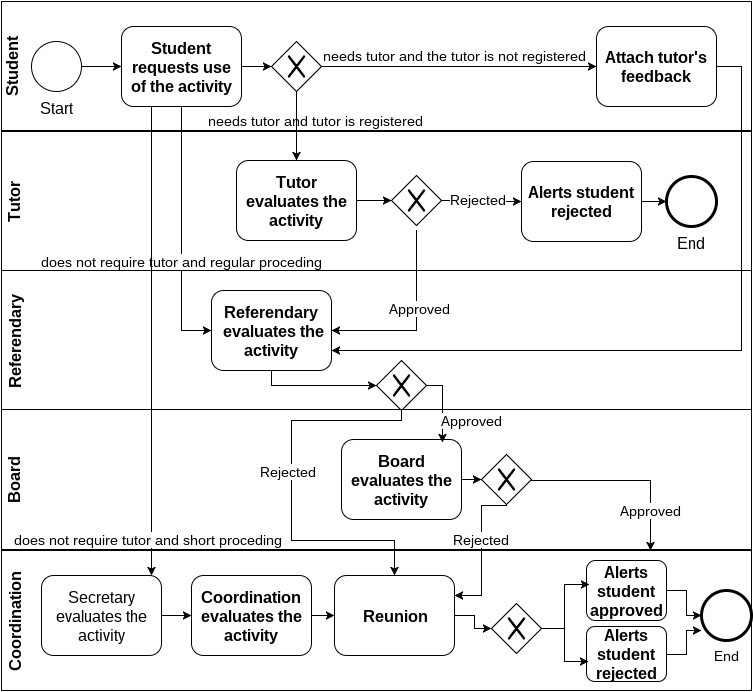

The diagram above was exported from draw.io. Its source (the exported page's mxGraphModel, read from the mxfile embedded in the PNG):
<mxGraphModel dx="880" dy="458" grid="1" gridSize="10" guides="1" tooltips="1" connect="1" arrows="1" fold="1" page="1" pageScale="1" pageWidth="826" pageHeight="1169" background="#ffffff" math="0">
  <root>
    <mxCell id="0" />
    <mxCell id="1" parent="0" />
    <mxCell id="f33f1170e59c131-2" value="Student" style="swimlane;html=1;horizontal=0;swimlaneFillColor=white;swimlaneLine=0;startSize=17;direction=east;fontSize=16;" vertex="1" parent="1">
      <mxGeometry x="50" y="81" width="750" height="129" as="geometry" />
    </mxCell>
    <mxCell id="f33f1170e59c131-9" value="&lt;font style=&quot;font-size: 16px&quot;&gt;Start&lt;/font&gt;" style="shape=mxgraph.bpmn.shape;html=1;verticalLabelPosition=bottom;labelBackgroundColor=#ffffff;verticalAlign=top;perimeter=ellipsePerimeter;outline=standard;symbol=general;" vertex="1" parent="f33f1170e59c131-2">
      <mxGeometry x="30" y="40" width="50" height="50" as="geometry" />
    </mxCell>
    <mxCell id="f33f1170e59c131-15" value="&lt;b&gt;&lt;font style=&quot;font-size: 16px&quot;&gt;Student requests&amp;nbsp;use of the activity&lt;/font&gt;&lt;/b&gt;" style="shape=ext;rounded=1;html=1;whiteSpace=wrap;" vertex="1" parent="f33f1170e59c131-2">
      <mxGeometry x="120" y="25" width="120" height="80" as="geometry" />
    </mxCell>
    <mxCell id="f33f1170e59c131-19" value="" style="shape=mxgraph.bpmn.shape;html=1;verticalLabelPosition=bottom;labelBackgroundColor=#ffffff;verticalAlign=top;perimeter=rhombusPerimeter;background=gateway;outline=none;symbol=exclusiveGw;" vertex="1" parent="f33f1170e59c131-2">
      <mxGeometry x="270" y="40" width="50" height="50" as="geometry" />
    </mxCell>
    <mxCell id="f33f1170e59c131-20" style="edgeStyle=orthogonalEdgeStyle;rounded=0;html=1;exitX=1;exitY=0.5;entryX=0;entryY=0.5;jettySize=auto;orthogonalLoop=1;" edge="1" parent="f33f1170e59c131-2" source="f33f1170e59c131-15" target="f33f1170e59c131-19">
      <mxGeometry relative="1" as="geometry" />
    </mxCell>
    <mxCell id="f33f1170e59c131-21" value="&lt;b&gt;&lt;font style=&quot;font-size: 16px&quot;&gt;Attach tutor's feedback&lt;/font&gt;&lt;/b&gt;" style="shape=ext;rounded=1;html=1;whiteSpace=wrap;" vertex="1" parent="f33f1170e59c131-2">
      <mxGeometry x="595" y="25" width="120" height="80" as="geometry" />
    </mxCell>
    <mxCell id="f33f1170e59c131-23" value="&lt;font style=&quot;font-size: 14px&quot;&gt;needs tutor and the tutor is not registered&lt;/font&gt;" style="text;html=1;" vertex="1" parent="f33f1170e59c131-2">
      <mxGeometry x="320" y="40" width="250" height="30" as="geometry" />
    </mxCell>
    <mxCell id="f33f1170e59c131-22" style="edgeStyle=orthogonalEdgeStyle;rounded=0;html=1;jettySize=auto;orthogonalLoop=1;entryX=0;entryY=0.5;" edge="1" parent="f33f1170e59c131-2" source="f33f1170e59c131-19" target="f33f1170e59c131-21">
      <mxGeometry relative="1" as="geometry">
        <mxPoint x="570" y="65" as="targetPoint" />
        <Array as="points" />
      </mxGeometry>
    </mxCell>
    <mxCell id="f33f1170e59c131-3" value="Tutor" style="swimlane;html=1;horizontal=0;swimlaneFillColor=white;swimlaneLine=0;fontSize=16;" vertex="1" parent="1">
      <mxGeometry x="50" y="211" width="750" height="140" as="geometry" />
    </mxCell>
    <mxCell id="f33f1170e59c131-24" value="&lt;b&gt;&lt;font style=&quot;font-size: 16px&quot;&gt;T&lt;span style=&quot;line-height: 1.2&quot;&gt;utor evaluates the activity&lt;/span&gt;&lt;/font&gt;&lt;/b&gt;" style="shape=ext;rounded=1;html=1;whiteSpace=wrap;" vertex="1" parent="f33f1170e59c131-3">
      <mxGeometry x="235" y="29" width="120" height="80" as="geometry" />
    </mxCell>
    <mxCell id="75d050ae327d148a-5" value="&lt;span&gt;&lt;b&gt;&lt;font style=&quot;font-size: 16px&quot;&gt;Alerts student rejected&lt;/font&gt;&lt;/b&gt;&lt;/span&gt;" style="shape=ext;rounded=1;html=1;whiteSpace=wrap;" vertex="1" parent="f33f1170e59c131-3">
      <mxGeometry x="520" y="30" width="120" height="80" as="geometry" />
    </mxCell>
    <mxCell id="75d050ae327d148a-6" value="" style="shape=mxgraph.bpmn.shape;html=1;verticalLabelPosition=bottom;labelBackgroundColor=#ffffff;verticalAlign=top;perimeter=rhombusPerimeter;background=gateway;outline=none;symbol=exclusiveGw;" vertex="1" parent="f33f1170e59c131-3">
      <mxGeometry x="390" y="44" width="50" height="50" as="geometry" />
    </mxCell>
    <mxCell id="75d050ae327d148a-8" value="&lt;font style=&quot;font-size: 14px&quot;&gt;Rejected&lt;/font&gt;" style="edgeStyle=orthogonalEdgeStyle;rounded=0;html=1;entryX=0;entryY=0.5;jettySize=auto;orthogonalLoop=1;" edge="1" parent="f33f1170e59c131-3" source="75d050ae327d148a-6" target="75d050ae327d148a-5">
      <mxGeometry x="-0.0909" y="1" relative="1" as="geometry">
        <Array as="points">
          <mxPoint x="480" y="69" />
          <mxPoint x="480" y="70" />
        </Array>
        <mxPoint as="offset" />
      </mxGeometry>
    </mxCell>
    <mxCell id="75d050ae327d148a-9" value="&lt;font style=&quot;font-size: 16px&quot;&gt;End&lt;/font&gt;" style="shape=mxgraph.bpmn.shape;html=1;verticalLabelPosition=bottom;labelBackgroundColor=#ffffff;verticalAlign=top;perimeter=ellipsePerimeter;outline=end;symbol=general;" vertex="1" parent="f33f1170e59c131-3">
      <mxGeometry x="665" y="45" width="50" height="50" as="geometry" />
    </mxCell>
    <mxCell id="75d050ae327d148a-10" style="edgeStyle=orthogonalEdgeStyle;rounded=0;html=1;entryX=0;entryY=0.5;jettySize=auto;orthogonalLoop=1;" edge="1" parent="f33f1170e59c131-3" source="75d050ae327d148a-5" target="75d050ae327d148a-9">
      <mxGeometry relative="1" as="geometry" />
    </mxCell>
    <mxCell id="f33f1170e59c131-4" value="&lt;table&gt;&lt;tbody&gt;&lt;tr&gt;&lt;td colspan=&quot;2&quot;&gt;&lt;div&gt;R&lt;span style=&quot;line-height: 1.2&quot;&gt;eferendary&lt;/span&gt;&lt;/div&gt;&lt;/td&gt;&lt;/tr&gt;&lt;/tbody&gt;&lt;/table&gt;" style="swimlane;html=1;horizontal=0;swimlaneFillColor=white;swimlaneLine=0;fontSize=16;" vertex="1" parent="1">
      <mxGeometry x="50" y="350" width="750" height="140" as="geometry" />
    </mxCell>
    <mxCell id="75d050ae327d148a-11" value="&lt;span style=&quot;line-height: 1.2&quot;&gt;&lt;b&gt;&lt;font style=&quot;font-size: 16px&quot;&gt;Referendary&lt;/font&gt;&lt;/b&gt;&lt;/span&gt;&lt;div&gt;&lt;span style=&quot;line-height: 1.2&quot;&gt;&lt;b&gt;&lt;font style=&quot;font-size: 16px&quot;&gt;&amp;nbsp;evaluates the activity&lt;/font&gt;&lt;/b&gt;&lt;/span&gt;&lt;/div&gt;" style="shape=ext;rounded=1;html=1;whiteSpace=wrap;" vertex="1" parent="f33f1170e59c131-4">
      <mxGeometry x="210" y="20" width="120" height="80" as="geometry" />
    </mxCell>
    <mxCell id="75d050ae327d148a-17" value="" style="shape=mxgraph.bpmn.shape;html=1;verticalLabelPosition=bottom;labelBackgroundColor=#ffffff;verticalAlign=top;perimeter=rhombusPerimeter;background=gateway;outline=none;symbol=exclusiveGw;" vertex="1" parent="f33f1170e59c131-4">
      <mxGeometry x="375" y="90" width="50" height="50" as="geometry" />
    </mxCell>
    <mxCell id="75d050ae327d148a-18" style="edgeStyle=orthogonalEdgeStyle;rounded=0;html=1;entryX=0;entryY=0.5;jettySize=auto;orthogonalLoop=1;" edge="1" parent="f33f1170e59c131-4" source="75d050ae327d148a-11" target="75d050ae327d148a-17">
      <mxGeometry relative="1" as="geometry">
        <Array as="points">
          <mxPoint x="270" y="115" />
        </Array>
      </mxGeometry>
    </mxCell>
    <mxCell id="f33f1170e59c131-5" value="&lt;font style=&quot;font-size: 16px&quot;&gt;Board&lt;/font&gt;" style="swimlane;html=1;horizontal=0;swimlaneFillColor=white;swimlaneLine=0;startSize=23;" vertex="1" parent="1">
      <mxGeometry x="50" y="489" width="750" height="140" as="geometry" />
    </mxCell>
    <mxCell id="75d050ae327d148a-19" value="&lt;b&gt;&lt;font style=&quot;font-size: 16px&quot;&gt;Board evaluates the activity&lt;/font&gt;&lt;/b&gt;" style="shape=ext;rounded=1;html=1;whiteSpace=wrap;" vertex="1" parent="f33f1170e59c131-5">
      <mxGeometry x="340" y="30" width="120" height="80" as="geometry" />
    </mxCell>
    <mxCell id="75d050ae327d148a-21" value="" style="shape=mxgraph.bpmn.shape;html=1;verticalLabelPosition=bottom;labelBackgroundColor=#ffffff;verticalAlign=top;perimeter=rhombusPerimeter;background=gateway;outline=none;symbol=exclusiveGw;" vertex="1" parent="f33f1170e59c131-5">
      <mxGeometry x="480" y="45" width="50" height="50" as="geometry" />
    </mxCell>
    <mxCell id="36937f6fd1e12162-5" style="edgeStyle=orthogonalEdgeStyle;rounded=0;html=1;entryX=0;entryY=0.5;jettySize=auto;orthogonalLoop=1;fontSize=14;" edge="1" parent="f33f1170e59c131-5" source="75d050ae327d148a-19" target="75d050ae327d148a-21">
      <mxGeometry relative="1" as="geometry" />
    </mxCell>
    <mxCell id="f33f1170e59c131-6" value="Coordination" style="swimlane;html=1;horizontal=0;swimlaneFillColor=white;swimlaneLine=0;startSize=23;fontSize=16;" vertex="1" parent="1">
      <mxGeometry x="50" y="630" width="750" height="140" as="geometry" />
    </mxCell>
    <mxCell id="75d050ae327d148a-23" value="&lt;table&gt;&lt;tbody&gt;&lt;tr&gt;&lt;td colspan=&quot;2&quot;&gt;&lt;div&gt;&lt;font style=&quot;font-size: 16px&quot;&gt;Secretary evaluates the activity&lt;/font&gt;&lt;/div&gt;&lt;/td&gt;&lt;/tr&gt;&lt;/tbody&gt;&lt;/table&gt;" style="shape=ext;rounded=1;html=1;whiteSpace=wrap;" vertex="1" parent="f33f1170e59c131-6">
      <mxGeometry x="40" y="25" width="120" height="80" as="geometry" />
    </mxCell>
    <mxCell id="75d050ae327d148a-26" value="&lt;font style=&quot;font-size: 16px&quot;&gt;&lt;b&gt;Coordination evaluates the activity&lt;/b&gt;&lt;/font&gt;" style="shape=ext;rounded=1;html=1;whiteSpace=wrap;" vertex="1" parent="f33f1170e59c131-6">
      <mxGeometry x="190" y="25" width="120" height="80" as="geometry" />
    </mxCell>
    <mxCell id="75d050ae327d148a-27" style="edgeStyle=orthogonalEdgeStyle;rounded=0;html=1;entryX=0;entryY=0.5;jettySize=auto;orthogonalLoop=1;" edge="1" parent="f33f1170e59c131-6" source="75d050ae327d148a-23" target="75d050ae327d148a-26">
      <mxGeometry relative="1" as="geometry" />
    </mxCell>
    <mxCell id="75d050ae327d148a-28" value="&lt;font style=&quot;font-size: 16px&quot;&gt;&lt;b&gt;Reunion&lt;/b&gt;&lt;/font&gt;" style="shape=ext;rounded=1;html=1;whiteSpace=wrap;" vertex="1" parent="f33f1170e59c131-6">
      <mxGeometry x="333" y="25" width="120" height="80" as="geometry" />
    </mxCell>
    <mxCell id="75d050ae327d148a-34" value="" style="shape=mxgraph.bpmn.shape;html=1;verticalLabelPosition=bottom;labelBackgroundColor=#ffffff;verticalAlign=top;perimeter=rhombusPerimeter;background=gateway;outline=none;symbol=exclusiveGw;" vertex="1" parent="f33f1170e59c131-6">
      <mxGeometry x="490" y="53" width="50" height="50" as="geometry" />
    </mxCell>
    <mxCell id="75d050ae327d148a-35" style="edgeStyle=orthogonalEdgeStyle;rounded=0;html=1;entryX=0;entryY=0.5;jettySize=auto;orthogonalLoop=1;" edge="1" parent="f33f1170e59c131-6" source="75d050ae327d148a-28" target="75d050ae327d148a-34">
      <mxGeometry relative="1" as="geometry" />
    </mxCell>
    <mxCell id="75d050ae327d148a-53" value="&lt;span&gt;&lt;font style=&quot;font-size: 16px&quot;&gt;&lt;b&gt;Alerts student rejected&lt;/b&gt;&lt;/font&gt;&lt;/span&gt;" style="shape=ext;rounded=1;html=1;whiteSpace=wrap;" vertex="1" parent="f33f1170e59c131-6">
      <mxGeometry x="585" y="76" width="80" height="55" as="geometry" />
    </mxCell>
    <mxCell id="75d050ae327d148a-54" value="&lt;span&gt;&lt;font style=&quot;font-size: 16px&quot;&gt;&lt;b&gt;Alerts student approved&lt;/b&gt;&lt;/font&gt;&lt;/span&gt;" style="shape=ext;rounded=1;html=1;whiteSpace=wrap;" vertex="1" parent="f33f1170e59c131-6">
      <mxGeometry x="585" y="10" width="80" height="60" as="geometry" />
    </mxCell>
    <mxCell id="75d050ae327d148a-57" style="edgeStyle=orthogonalEdgeStyle;rounded=0;html=1;entryX=0.04;entryY=0.4;entryPerimeter=0;jettySize=auto;orthogonalLoop=1;" edge="1" parent="f33f1170e59c131-6" source="75d050ae327d148a-34" target="75d050ae327d148a-54">
      <mxGeometry relative="1" as="geometry" />
    </mxCell>
    <mxCell id="75d050ae327d148a-58" style="edgeStyle=orthogonalEdgeStyle;rounded=0;html=1;entryX=0.03;entryY=0.629;entryPerimeter=0;jettySize=auto;orthogonalLoop=1;" edge="1" parent="f33f1170e59c131-6" source="75d050ae327d148a-34" target="75d050ae327d148a-53">
      <mxGeometry relative="1" as="geometry" />
    </mxCell>
    <mxCell id="36937f6fd1e12162-3" style="edgeStyle=orthogonalEdgeStyle;rounded=0;html=1;exitX=1;exitY=0.5;jettySize=auto;orthogonalLoop=1;fontSize=14;" edge="1" parent="f33f1170e59c131-6" source="75d050ae327d148a-26" target="75d050ae327d148a-28">
      <mxGeometry relative="1" as="geometry" />
    </mxCell>
    <mxCell id="36937f6fd1e12162-6" value="&lt;font style=&quot;font-size: 14px&quot;&gt;End&lt;/font&gt;" style="shape=mxgraph.bpmn.shape;html=1;verticalLabelPosition=bottom;labelBackgroundColor=#ffffff;verticalAlign=top;perimeter=ellipsePerimeter;outline=end;symbol=general;fontSize=14;" vertex="1" parent="f33f1170e59c131-6">
      <mxGeometry x="700" y="40" width="50" height="50" as="geometry" />
    </mxCell>
    <mxCell id="36937f6fd1e12162-7" style="edgeStyle=orthogonalEdgeStyle;rounded=0;html=1;jettySize=auto;orthogonalLoop=1;fontSize=14;" edge="1" parent="f33f1170e59c131-6" source="75d050ae327d148a-54" target="36937f6fd1e12162-6">
      <mxGeometry relative="1" as="geometry" />
    </mxCell>
    <mxCell id="f33f1170e59c131-18" style="edgeStyle=orthogonalEdgeStyle;rounded=0;html=1;jettySize=auto;orthogonalLoop=1;" edge="1" parent="1" source="f33f1170e59c131-9">
      <mxGeometry relative="1" as="geometry">
        <mxPoint x="170" y="146" as="targetPoint" />
      </mxGeometry>
    </mxCell>
    <mxCell id="75d050ae327d148a-1" style="edgeStyle=orthogonalEdgeStyle;rounded=0;html=1;jettySize=auto;orthogonalLoop=1;" edge="1" parent="1" source="f33f1170e59c131-19" target="f33f1170e59c131-24">
      <mxGeometry relative="1" as="geometry" />
    </mxCell>
    <mxCell id="75d050ae327d148a-2" value="&lt;font style=&quot;font-size: 14px&quot;&gt;needs tutor and tutor is registered&lt;/font&gt;" style="text;html=1;" vertex="1" parent="1">
      <mxGeometry x="255" y="186" width="210" height="30" as="geometry" />
    </mxCell>
    <mxCell id="75d050ae327d148a-12" style="edgeStyle=orthogonalEdgeStyle;rounded=0;html=1;entryX=1;entryY=0.5;jettySize=auto;orthogonalLoop=1;" edge="1" parent="1" target="75d050ae327d148a-11">
      <mxGeometry relative="1" as="geometry">
        <mxPoint x="465" y="310" as="sourcePoint" />
        <Array as="points">
          <mxPoint x="465" y="410" />
        </Array>
      </mxGeometry>
    </mxCell>
    <mxCell id="75d050ae327d148a-13" value="&lt;font style=&quot;font-size: 14px;&quot;&gt;Approved&lt;/font&gt;" style="text;html=1;resizable=0;points=[];;align=center;verticalAlign=middle;labelBackgroundColor=#ffffff;fontSize=14;" vertex="1" connectable="0" parent="75d050ae327d148a-12">
      <mxGeometry x="-0.1724" y="3" relative="1" as="geometry">
        <mxPoint as="offset" />
      </mxGeometry>
    </mxCell>
    <mxCell id="75d050ae327d148a-14" style="edgeStyle=orthogonalEdgeStyle;rounded=0;html=1;entryX=0;entryY=0.5;jettySize=auto;orthogonalLoop=1;" edge="1" parent="1" source="f33f1170e59c131-15" target="75d050ae327d148a-11">
      <mxGeometry relative="1" as="geometry" />
    </mxCell>
    <mxCell id="75d050ae327d148a-15" value="does not require tutor and regular proceding" style="text;html=1;resizable=0;points=[];;align=center;verticalAlign=middle;labelBackgroundColor=#ffffff;fontSize=14;" vertex="1" connectable="0" parent="75d050ae327d148a-14">
      <mxGeometry x="-0.0315" y="2" relative="1" as="geometry">
        <mxPoint x="-2" y="31" as="offset" />
      </mxGeometry>
    </mxCell>
    <mxCell id="75d050ae327d148a-16" style="edgeStyle=orthogonalEdgeStyle;rounded=0;html=1;entryX=1;entryY=0.75;jettySize=auto;orthogonalLoop=1;" edge="1" parent="1" source="f33f1170e59c131-21" target="75d050ae327d148a-11">
      <mxGeometry relative="1" as="geometry">
        <Array as="points">
          <mxPoint x="790" y="146" />
          <mxPoint x="790" y="430" />
        </Array>
      </mxGeometry>
    </mxCell>
    <mxCell id="75d050ae327d148a-20" value="&lt;font style=&quot;font-size: 14px&quot;&gt;Approved&lt;/font&gt;" style="edgeStyle=orthogonalEdgeStyle;rounded=0;html=1;jettySize=auto;orthogonalLoop=1;exitX=1;exitY=0.5;" edge="1" parent="1" source="75d050ae327d148a-17">
      <mxGeometry x="0.3973" y="29" relative="1" as="geometry">
        <mxPoint x="491" y="522" as="targetPoint" />
        <Array as="points">
          <mxPoint x="491" y="465" />
        </Array>
        <mxPoint as="offset" />
      </mxGeometry>
    </mxCell>
    <mxCell id="75d050ae327d148a-24" style="edgeStyle=orthogonalEdgeStyle;rounded=0;html=1;jettySize=auto;orthogonalLoop=1;" edge="1" parent="1" source="f33f1170e59c131-15" target="75d050ae327d148a-23">
      <mxGeometry relative="1" as="geometry">
        <Array as="points">
          <mxPoint x="200" y="480" />
          <mxPoint x="200" y="480" />
        </Array>
      </mxGeometry>
    </mxCell>
    <mxCell id="75d050ae327d148a-25" value="&lt;font style=&quot;font-size: 14px&quot;&gt;does not require tutor and short&lt;span style=&quot;line-height: 1.2&quot;&gt;&amp;nbsp;proceding&lt;/span&gt;&lt;/font&gt;" style="text;html=1;resizable=0;points=[];;align=center;verticalAlign=middle;labelBackgroundColor=#ffffff;" vertex="1" connectable="0" parent="75d050ae327d148a-24">
      <mxGeometry x="0.8532" y="1" relative="1" as="geometry">
        <mxPoint x="-5" y="-3" as="offset" />
      </mxGeometry>
    </mxCell>
    <mxCell id="75d050ae327d148a-30" style="edgeStyle=orthogonalEdgeStyle;rounded=0;html=1;entryX=0.5;entryY=0;jettySize=auto;orthogonalLoop=1;" edge="1" parent="1" target="75d050ae327d148a-28">
      <mxGeometry relative="1" as="geometry">
        <mxPoint x="450" y="490" as="sourcePoint" />
        <Array as="points">
          <mxPoint x="450" y="500" />
          <mxPoint x="340" y="500" />
          <mxPoint x="340" y="620" />
          <mxPoint x="443" y="620" />
        </Array>
      </mxGeometry>
    </mxCell>
    <mxCell id="75d050ae327d148a-31" value="Rejected" style="text;html=1;resizable=0;points=[];;align=center;verticalAlign=middle;labelBackgroundColor=#ffffff;fontSize=14;" vertex="1" connectable="0" parent="75d050ae327d148a-30">
      <mxGeometry x="-0.4444" y="-5" relative="1" as="geometry">
        <mxPoint x="-19" y="55" as="offset" />
      </mxGeometry>
    </mxCell>
    <mxCell id="75d050ae327d148a-55" value="&lt;font style=&quot;font-size: 14px&quot;&gt;Approved&lt;/font&gt;" style="edgeStyle=orthogonalEdgeStyle;rounded=0;html=1;entryX=0.5;entryY=0;jettySize=auto;orthogonalLoop=1;" edge="1" parent="1">
      <mxGeometry x="0.2632" y="-30" relative="1" as="geometry">
        <mxPoint x="579" y="560" as="sourcePoint" />
        <mxPoint x="699" y="630" as="targetPoint" />
        <mxPoint x="30" y="30" as="offset" />
      </mxGeometry>
    </mxCell>
    <mxCell id="75d050ae327d148a-56" value="&lt;font style=&quot;font-size: 14px&quot;&gt;Rejected&lt;/font&gt;" style="edgeStyle=orthogonalEdgeStyle;rounded=0;html=1;entryX=1;entryY=0.25;jettySize=auto;orthogonalLoop=1;exitX=0.5;exitY=1;" edge="1" parent="1" source="75d050ae327d148a-21" target="75d050ae327d148a-28">
      <mxGeometry x="-0.1549" relative="1" as="geometry">
        <Array as="points">
          <mxPoint x="530" y="585" />
          <mxPoint x="530" y="675" />
        </Array>
        <mxPoint as="offset" />
      </mxGeometry>
    </mxCell>
    <mxCell id="75d050ae327d148a-60" style="edgeStyle=orthogonalEdgeStyle;rounded=0;html=1;jettySize=auto;orthogonalLoop=1;" edge="1" parent="1" source="f33f1170e59c131-24">
      <mxGeometry relative="1" as="geometry">
        <mxPoint x="440" y="280" as="targetPoint" />
      </mxGeometry>
    </mxCell>
    <mxCell id="36937f6fd1e12162-8" style="edgeStyle=orthogonalEdgeStyle;rounded=0;html=1;jettySize=auto;orthogonalLoop=1;fontSize=14;" edge="1" parent="1" source="75d050ae327d148a-53">
      <mxGeometry relative="1" as="geometry">
        <mxPoint x="750" y="710" as="targetPoint" />
      </mxGeometry>
    </mxCell>
  </root>
</mxGraphModel>